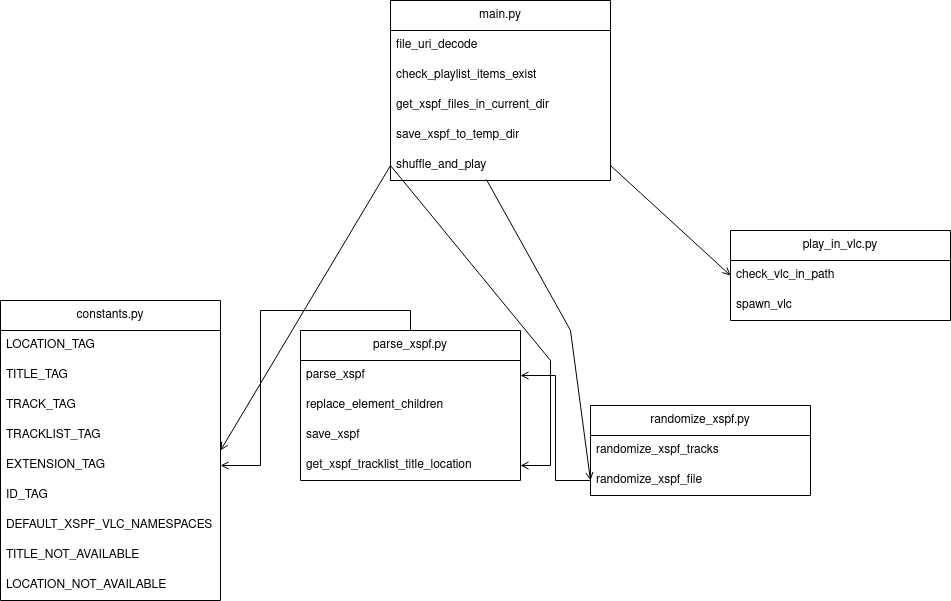

The diagram above was exported from draw.io. Its source (the exported page's mxGraphModel, read from the mxfile embedded in the PNG):
<mxGraphModel dx="722" dy="739" grid="1" gridSize="10" guides="1" tooltips="1" connect="1" arrows="1" fold="1" page="1" pageScale="1" pageWidth="827" pageHeight="1169" math="0" shadow="0">
  <root>
    <mxCell id="0" />
    <mxCell id="1" parent="0" />
    <mxCell id="3jAkgYL7KN7X-JYzNoEm-23" style="edgeStyle=orthogonalEdgeStyle;rounded=0;orthogonalLoop=1;jettySize=auto;html=1;entryX=1;entryY=0.5;entryDx=0;entryDy=0;endArrow=open;endFill=0;exitX=0.5;exitY=0;exitDx=0;exitDy=0;" parent="1" source="3jAkgYL7KN7X-JYzNoEm-13" target="3jAkgYL7KN7X-JYzNoEm-7" edge="1">
      <mxGeometry relative="1" as="geometry">
        <mxPoint x="250" y="370" as="sourcePoint" />
      </mxGeometry>
    </mxCell>
    <mxCell id="3jAkgYL7KN7X-JYzNoEm-1" value="constants.py" style="swimlane;fontStyle=0;childLayout=stackLayout;horizontal=1;startSize=30;horizontalStack=0;resizeParent=1;resizeParentMax=0;resizeLast=0;collapsible=1;marginBottom=0;whiteSpace=wrap;html=1;" parent="1" vertex="1">
      <mxGeometry x="10" y="630" width="220" height="300" as="geometry" />
    </mxCell>
    <mxCell id="3jAkgYL7KN7X-JYzNoEm-2" value="&lt;div&gt;LOCATION_TAG&lt;/div&gt;" style="text;strokeColor=none;fillColor=none;align=left;verticalAlign=middle;spacingLeft=4;spacingRight=4;overflow=hidden;points=[[0,0.5],[1,0.5]];portConstraint=eastwest;rotatable=0;whiteSpace=wrap;html=1;" parent="3jAkgYL7KN7X-JYzNoEm-1" vertex="1">
      <mxGeometry y="30" width="220" height="30" as="geometry" />
    </mxCell>
    <mxCell id="3jAkgYL7KN7X-JYzNoEm-3" value="TITLE_TAG" style="text;strokeColor=none;fillColor=none;align=left;verticalAlign=middle;spacingLeft=4;spacingRight=4;overflow=hidden;points=[[0,0.5],[1,0.5]];portConstraint=eastwest;rotatable=0;whiteSpace=wrap;html=1;" parent="3jAkgYL7KN7X-JYzNoEm-1" vertex="1">
      <mxGeometry y="60" width="220" height="30" as="geometry" />
    </mxCell>
    <mxCell id="3jAkgYL7KN7X-JYzNoEm-4" value="TRACK_TAG" style="text;strokeColor=none;fillColor=none;align=left;verticalAlign=middle;spacingLeft=4;spacingRight=4;overflow=hidden;points=[[0,0.5],[1,0.5]];portConstraint=eastwest;rotatable=0;whiteSpace=wrap;html=1;" parent="3jAkgYL7KN7X-JYzNoEm-1" vertex="1">
      <mxGeometry y="90" width="220" height="30" as="geometry" />
    </mxCell>
    <mxCell id="3jAkgYL7KN7X-JYzNoEm-6" value="TRACKLIST_TAG" style="text;strokeColor=none;fillColor=none;align=left;verticalAlign=middle;spacingLeft=4;spacingRight=4;overflow=hidden;points=[[0,0.5],[1,0.5]];portConstraint=eastwest;rotatable=0;whiteSpace=wrap;html=1;" parent="3jAkgYL7KN7X-JYzNoEm-1" vertex="1">
      <mxGeometry y="120" width="220" height="30" as="geometry" />
    </mxCell>
    <mxCell id="3jAkgYL7KN7X-JYzNoEm-7" value="EXTENSION_TAG" style="text;strokeColor=none;fillColor=none;align=left;verticalAlign=middle;spacingLeft=4;spacingRight=4;overflow=hidden;points=[[0,0.5],[1,0.5]];portConstraint=eastwest;rotatable=0;whiteSpace=wrap;html=1;" parent="3jAkgYL7KN7X-JYzNoEm-1" vertex="1">
      <mxGeometry y="150" width="220" height="30" as="geometry" />
    </mxCell>
    <mxCell id="3jAkgYL7KN7X-JYzNoEm-8" value="ID_TAG" style="text;strokeColor=none;fillColor=none;align=left;verticalAlign=middle;spacingLeft=4;spacingRight=4;overflow=hidden;points=[[0,0.5],[1,0.5]];portConstraint=eastwest;rotatable=0;whiteSpace=wrap;html=1;" parent="3jAkgYL7KN7X-JYzNoEm-1" vertex="1">
      <mxGeometry y="180" width="220" height="30" as="geometry" />
    </mxCell>
    <mxCell id="3jAkgYL7KN7X-JYzNoEm-9" value="DEFAULT_XSPF_VLC_NAMESPACES" style="text;strokeColor=none;fillColor=none;align=left;verticalAlign=middle;spacingLeft=4;spacingRight=4;overflow=hidden;points=[[0,0.5],[1,0.5]];portConstraint=eastwest;rotatable=0;whiteSpace=wrap;html=1;" parent="3jAkgYL7KN7X-JYzNoEm-1" vertex="1">
      <mxGeometry y="210" width="220" height="30" as="geometry" />
    </mxCell>
    <mxCell id="3jAkgYL7KN7X-JYzNoEm-12" value="TITLE_NOT_AVAILABLE" style="text;strokeColor=none;fillColor=none;align=left;verticalAlign=middle;spacingLeft=4;spacingRight=4;overflow=hidden;points=[[0,0.5],[1,0.5]];portConstraint=eastwest;rotatable=0;whiteSpace=wrap;html=1;" parent="3jAkgYL7KN7X-JYzNoEm-1" vertex="1">
      <mxGeometry y="240" width="220" height="30" as="geometry" />
    </mxCell>
    <mxCell id="3jAkgYL7KN7X-JYzNoEm-10" value="LOCATION_NOT_AVAILABLE" style="text;strokeColor=none;fillColor=none;align=left;verticalAlign=middle;spacingLeft=4;spacingRight=4;overflow=hidden;points=[[0,0.5],[1,0.5]];portConstraint=eastwest;rotatable=0;whiteSpace=wrap;html=1;" parent="3jAkgYL7KN7X-JYzNoEm-1" vertex="1">
      <mxGeometry y="270" width="220" height="30" as="geometry" />
    </mxCell>
    <mxCell id="3jAkgYL7KN7X-JYzNoEm-32" style="edgeStyle=orthogonalEdgeStyle;rounded=0;orthogonalLoop=1;jettySize=auto;html=1;endArrow=open;endFill=0;" parent="1" source="3jAkgYL7KN7X-JYzNoEm-31" target="3jAkgYL7KN7X-JYzNoEm-14" edge="1">
      <mxGeometry relative="1" as="geometry">
        <mxPoint x="390" y="410" as="targetPoint" />
      </mxGeometry>
    </mxCell>
    <mxCell id="3jAkgYL7KN7X-JYzNoEm-13" value="parse_xspf.py" style="swimlane;fontStyle=0;childLayout=stackLayout;horizontal=1;startSize=30;horizontalStack=0;resizeParent=1;resizeParentMax=0;resizeLast=0;collapsible=1;marginBottom=0;whiteSpace=wrap;html=1;" parent="1" vertex="1">
      <mxGeometry x="310" y="660" width="220" height="150" as="geometry" />
    </mxCell>
    <mxCell id="3jAkgYL7KN7X-JYzNoEm-14" value="parse_xspf" style="text;strokeColor=none;fillColor=none;align=left;verticalAlign=middle;spacingLeft=4;spacingRight=4;overflow=hidden;points=[[0,0.5],[1,0.5]];portConstraint=eastwest;rotatable=0;whiteSpace=wrap;html=1;" parent="3jAkgYL7KN7X-JYzNoEm-13" vertex="1">
      <mxGeometry y="30" width="220" height="30" as="geometry" />
    </mxCell>
    <mxCell id="3jAkgYL7KN7X-JYzNoEm-15" value="replace_element_children" style="text;strokeColor=none;fillColor=none;align=left;verticalAlign=middle;spacingLeft=4;spacingRight=4;overflow=hidden;points=[[0,0.5],[1,0.5]];portConstraint=eastwest;rotatable=0;whiteSpace=wrap;html=1;" parent="3jAkgYL7KN7X-JYzNoEm-13" vertex="1">
      <mxGeometry y="60" width="220" height="30" as="geometry" />
    </mxCell>
    <mxCell id="3jAkgYL7KN7X-JYzNoEm-16" value="save_xspf" style="text;strokeColor=none;fillColor=none;align=left;verticalAlign=middle;spacingLeft=4;spacingRight=4;overflow=hidden;points=[[0,0.5],[1,0.5]];portConstraint=eastwest;rotatable=0;whiteSpace=wrap;html=1;" parent="3jAkgYL7KN7X-JYzNoEm-13" vertex="1">
      <mxGeometry y="90" width="220" height="30" as="geometry" />
    </mxCell>
    <mxCell id="3jAkgYL7KN7X-JYzNoEm-17" value="get_xspf_tracklist_title_location" style="text;strokeColor=none;fillColor=none;align=left;verticalAlign=middle;spacingLeft=4;spacingRight=4;overflow=hidden;points=[[0,0.5],[1,0.5]];portConstraint=eastwest;rotatable=0;whiteSpace=wrap;html=1;" parent="3jAkgYL7KN7X-JYzNoEm-13" vertex="1">
      <mxGeometry y="120" width="220" height="30" as="geometry" />
    </mxCell>
    <mxCell id="3jAkgYL7KN7X-JYzNoEm-24" value="play_in_vlc.py" style="swimlane;fontStyle=0;childLayout=stackLayout;horizontal=1;startSize=30;horizontalStack=0;resizeParent=1;resizeParentMax=0;resizeLast=0;collapsible=1;marginBottom=0;whiteSpace=wrap;html=1;" parent="1" vertex="1">
      <mxGeometry x="740" y="560" width="220" height="90" as="geometry" />
    </mxCell>
    <mxCell id="3jAkgYL7KN7X-JYzNoEm-25" value="check_vlc_in_path" style="text;strokeColor=none;fillColor=none;align=left;verticalAlign=middle;spacingLeft=4;spacingRight=4;overflow=hidden;points=[[0,0.5],[1,0.5]];portConstraint=eastwest;rotatable=0;whiteSpace=wrap;html=1;" parent="3jAkgYL7KN7X-JYzNoEm-24" vertex="1">
      <mxGeometry y="30" width="220" height="30" as="geometry" />
    </mxCell>
    <mxCell id="3jAkgYL7KN7X-JYzNoEm-26" value="spawn_vlc" style="text;strokeColor=none;fillColor=none;align=left;verticalAlign=middle;spacingLeft=4;spacingRight=4;overflow=hidden;points=[[0,0.5],[1,0.5]];portConstraint=eastwest;rotatable=0;whiteSpace=wrap;html=1;" parent="3jAkgYL7KN7X-JYzNoEm-24" vertex="1">
      <mxGeometry y="60" width="220" height="30" as="geometry" />
    </mxCell>
    <mxCell id="3jAkgYL7KN7X-JYzNoEm-29" value="&lt;div&gt;randomize_xspf.py&lt;/div&gt;" style="swimlane;fontStyle=0;childLayout=stackLayout;horizontal=1;startSize=30;horizontalStack=0;resizeParent=1;resizeParentMax=0;resizeLast=0;collapsible=1;marginBottom=0;whiteSpace=wrap;html=1;" parent="1" vertex="1">
      <mxGeometry x="600" y="735" width="220" height="90" as="geometry" />
    </mxCell>
    <mxCell id="3jAkgYL7KN7X-JYzNoEm-30" value="randomize_xspf_tracks" style="text;strokeColor=none;fillColor=none;align=left;verticalAlign=middle;spacingLeft=4;spacingRight=4;overflow=hidden;points=[[0,0.5],[1,0.5]];portConstraint=eastwest;rotatable=0;whiteSpace=wrap;html=1;" parent="3jAkgYL7KN7X-JYzNoEm-29" vertex="1">
      <mxGeometry y="30" width="220" height="30" as="geometry" />
    </mxCell>
    <mxCell id="3jAkgYL7KN7X-JYzNoEm-31" value="randomize_xspf_file" style="text;strokeColor=none;fillColor=none;align=left;verticalAlign=middle;spacingLeft=4;spacingRight=4;overflow=hidden;points=[[0,0.5],[1,0.5]];portConstraint=eastwest;rotatable=0;whiteSpace=wrap;html=1;" parent="3jAkgYL7KN7X-JYzNoEm-29" vertex="1">
      <mxGeometry y="60" width="220" height="30" as="geometry" />
    </mxCell>
    <mxCell id="wkIarLgSdIflepBUSbRZ-1" value="&lt;div&gt;main.py&lt;/div&gt;" style="swimlane;fontStyle=0;childLayout=stackLayout;horizontal=1;startSize=30;horizontalStack=0;resizeParent=1;resizeParentMax=0;resizeLast=0;collapsible=1;marginBottom=0;whiteSpace=wrap;html=1;" vertex="1" parent="1">
      <mxGeometry x="400" y="330" width="220" height="180" as="geometry" />
    </mxCell>
    <mxCell id="wkIarLgSdIflepBUSbRZ-2" value="file_uri_decode" style="text;strokeColor=none;fillColor=none;align=left;verticalAlign=middle;spacingLeft=4;spacingRight=4;overflow=hidden;points=[[0,0.5],[1,0.5]];portConstraint=eastwest;rotatable=0;whiteSpace=wrap;html=1;" vertex="1" parent="wkIarLgSdIflepBUSbRZ-1">
      <mxGeometry y="30" width="220" height="30" as="geometry" />
    </mxCell>
    <mxCell id="wkIarLgSdIflepBUSbRZ-3" value="check_playlist_items_exist" style="text;strokeColor=none;fillColor=none;align=left;verticalAlign=middle;spacingLeft=4;spacingRight=4;overflow=hidden;points=[[0,0.5],[1,0.5]];portConstraint=eastwest;rotatable=0;whiteSpace=wrap;html=1;" vertex="1" parent="wkIarLgSdIflepBUSbRZ-1">
      <mxGeometry y="60" width="220" height="30" as="geometry" />
    </mxCell>
    <mxCell id="wkIarLgSdIflepBUSbRZ-4" value="get_xspf_files_in_current_dir" style="text;strokeColor=none;fillColor=none;align=left;verticalAlign=middle;spacingLeft=4;spacingRight=4;overflow=hidden;points=[[0,0.5],[1,0.5]];portConstraint=eastwest;rotatable=0;whiteSpace=wrap;html=1;" vertex="1" parent="wkIarLgSdIflepBUSbRZ-1">
      <mxGeometry y="90" width="220" height="30" as="geometry" />
    </mxCell>
    <mxCell id="wkIarLgSdIflepBUSbRZ-5" value="save_xspf_to_temp_dir" style="text;strokeColor=none;fillColor=none;align=left;verticalAlign=middle;spacingLeft=4;spacingRight=4;overflow=hidden;points=[[0,0.5],[1,0.5]];portConstraint=eastwest;rotatable=0;whiteSpace=wrap;html=1;" vertex="1" parent="wkIarLgSdIflepBUSbRZ-1">
      <mxGeometry y="120" width="220" height="30" as="geometry" />
    </mxCell>
    <mxCell id="wkIarLgSdIflepBUSbRZ-6" value="shuffle_and_play" style="text;strokeColor=none;fillColor=none;align=left;verticalAlign=middle;spacingLeft=4;spacingRight=4;overflow=hidden;points=[[0,0.5],[1,0.5]];portConstraint=eastwest;rotatable=0;whiteSpace=wrap;html=1;" vertex="1" parent="wkIarLgSdIflepBUSbRZ-1">
      <mxGeometry y="150" width="220" height="30" as="geometry" />
    </mxCell>
    <mxCell id="wkIarLgSdIflepBUSbRZ-7" value="" style="endArrow=open;html=1;rounded=0;endFill=0;exitX=1;exitY=0.5;exitDx=0;exitDy=0;entryX=0;entryY=0.5;entryDx=0;entryDy=0;" edge="1" parent="1" source="wkIarLgSdIflepBUSbRZ-6" target="3jAkgYL7KN7X-JYzNoEm-25">
      <mxGeometry width="50" height="50" relative="1" as="geometry">
        <mxPoint x="590" y="350" as="sourcePoint" />
        <mxPoint x="640" y="300" as="targetPoint" />
      </mxGeometry>
    </mxCell>
    <mxCell id="wkIarLgSdIflepBUSbRZ-8" value="" style="endArrow=open;html=1;rounded=0;endFill=0;entryX=0;entryY=0.5;entryDx=0;entryDy=0;exitX=0.436;exitY=0.967;exitDx=0;exitDy=0;exitPerimeter=0;" edge="1" parent="1" source="wkIarLgSdIflepBUSbRZ-6" target="3jAkgYL7KN7X-JYzNoEm-31">
      <mxGeometry width="50" height="50" relative="1" as="geometry">
        <mxPoint x="440" y="280" as="sourcePoint" />
        <mxPoint x="580" y="570" as="targetPoint" />
        <Array as="points">
          <mxPoint x="580" y="660" />
        </Array>
      </mxGeometry>
    </mxCell>
    <mxCell id="wkIarLgSdIflepBUSbRZ-9" value="" style="endArrow=open;html=1;rounded=0;endFill=0;entryX=1;entryY=0.5;entryDx=0;entryDy=0;exitX=0;exitY=0.5;exitDx=0;exitDy=0;" edge="1" parent="1" source="wkIarLgSdIflepBUSbRZ-6" target="3jAkgYL7KN7X-JYzNoEm-1">
      <mxGeometry width="50" height="50" relative="1" as="geometry">
        <mxPoint x="300" y="300" as="sourcePoint" />
        <mxPoint x="240" y="380" as="targetPoint" />
      </mxGeometry>
    </mxCell>
    <mxCell id="wkIarLgSdIflepBUSbRZ-10" value="" style="endArrow=open;html=1;rounded=0;endFill=0;exitX=0;exitY=0.5;exitDx=0;exitDy=0;entryX=1;entryY=0.5;entryDx=0;entryDy=0;" edge="1" parent="1" source="wkIarLgSdIflepBUSbRZ-6" target="3jAkgYL7KN7X-JYzNoEm-17">
      <mxGeometry width="50" height="50" relative="1" as="geometry">
        <mxPoint x="380" y="465" as="sourcePoint" />
        <mxPoint x="550" y="760" as="targetPoint" />
        <Array as="points">
          <mxPoint x="560" y="690" />
          <mxPoint x="560" y="795" />
        </Array>
      </mxGeometry>
    </mxCell>
  </root>
</mxGraphModel>